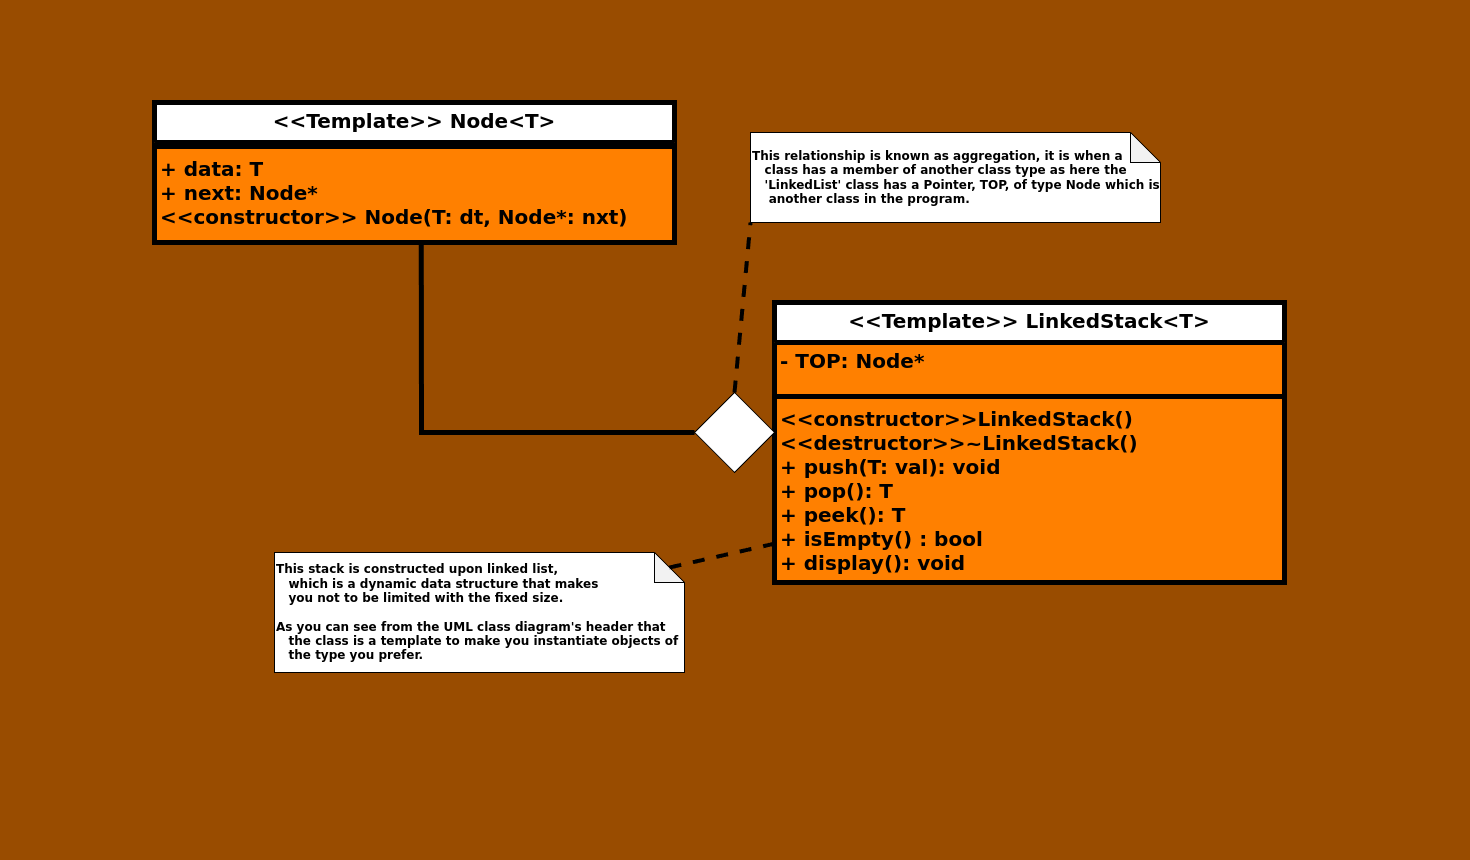

The diagram above was exported from draw.io. Its source (the exported page's mxGraphModel, read from the mxfile embedded in the PNG):
<mxGraphModel dx="-1219" dy="819" grid="1" gridSize="10" guides="1" tooltips="1" connect="1" arrows="1" fold="1" page="1" pageScale="1" pageWidth="827" pageHeight="1169" background="#994C00" math="0" shadow="0">
  <root>
    <mxCell id="WIyWlLk6GJQsqaUBKTNV-0" />
    <mxCell id="WIyWlLk6GJQsqaUBKTNV-1" parent="WIyWlLk6GJQsqaUBKTNV-0" />
    <mxCell id="Qj4TKJi5WBFzzksW3z4p-4" value="&amp;lt;&amp;lt;Template&amp;gt;&amp;gt; Node&amp;lt;T&amp;gt;" style="swimlane;fontStyle=1;align=center;verticalAlign=top;childLayout=stackLayout;horizontal=1;startSize=40;horizontalStack=0;resizeParent=1;resizeParentMax=0;resizeLast=0;collapsible=1;marginBottom=0;whiteSpace=wrap;html=1;fontSize=20;strokeWidth=5;swimlaneFillColor=#FF8000;" parent="WIyWlLk6GJQsqaUBKTNV-1" vertex="1">
      <mxGeometry x="2670" y="110" width="520" height="140" as="geometry" />
    </mxCell>
    <mxCell id="Qj4TKJi5WBFzzksW3z4p-5" value="&lt;div style=&quot;font-size: 20px;&quot;&gt;&lt;br&gt;&lt;/div&gt;" style="text;strokeColor=none;fillColor=none;align=left;verticalAlign=top;spacingLeft=4;spacingRight=4;overflow=hidden;rotatable=0;points=[[0,0.5],[1,0.5]];portConstraint=eastwest;whiteSpace=wrap;html=1;fontStyle=1;fontSize=20;" parent="Qj4TKJi5WBFzzksW3z4p-4" vertex="1">
      <mxGeometry y="40" width="520" as="geometry" />
    </mxCell>
    <mxCell id="Qj4TKJi5WBFzzksW3z4p-6" value="" style="line;strokeWidth=5;fillColor=none;align=left;verticalAlign=middle;spacingTop=-1;spacingLeft=3;spacingRight=3;rotatable=0;labelPosition=right;points=[];portConstraint=eastwest;strokeColor=inherit;fontStyle=1;fontSize=20;" parent="Qj4TKJi5WBFzzksW3z4p-4" vertex="1">
      <mxGeometry y="40" width="520" height="8" as="geometry" />
    </mxCell>
    <mxCell id="Qj4TKJi5WBFzzksW3z4p-7" value="&lt;div&gt;&lt;div&gt;+ data: T&lt;/div&gt;&lt;div&gt;+ next: Node*&lt;/div&gt;&lt;/div&gt;&lt;div&gt;&amp;lt;&amp;lt;constructor&amp;gt;&amp;gt; Node(T: dt, Node*: nxt)&lt;/div&gt;&lt;div&gt;&lt;br&gt;&lt;/div&gt;" style="text;strokeColor=none;fillColor=none;align=left;verticalAlign=top;spacingLeft=4;spacingRight=4;overflow=hidden;rotatable=0;points=[[0,0.5],[1,0.5]];portConstraint=eastwest;whiteSpace=wrap;html=1;fontStyle=1;fontSize=20;" parent="Qj4TKJi5WBFzzksW3z4p-4" vertex="1">
      <mxGeometry y="48" width="520" height="92" as="geometry" />
    </mxCell>
    <mxCell id="6-tDWmgpf1B-hbvtUbWu-0" value="&amp;lt;&amp;lt;Template&amp;gt;&amp;gt; LinkedStack&amp;lt;T&amp;gt;" style="swimlane;fontStyle=1;align=center;verticalAlign=top;childLayout=stackLayout;horizontal=1;startSize=40;horizontalStack=0;resizeParent=1;resizeParentMax=0;resizeLast=0;collapsible=1;marginBottom=0;whiteSpace=wrap;html=1;fontSize=20;strokeWidth=5;swimlaneFillColor=#FF8000;" parent="WIyWlLk6GJQsqaUBKTNV-1" vertex="1">
      <mxGeometry x="3290" y="310" width="510" height="280" as="geometry" />
    </mxCell>
    <mxCell id="6-tDWmgpf1B-hbvtUbWu-1" value="- TOP: Node*" style="text;strokeColor=none;fillColor=none;align=left;verticalAlign=top;spacingLeft=4;spacingRight=4;overflow=hidden;rotatable=0;points=[[0,0.5],[1,0.5]];portConstraint=eastwest;whiteSpace=wrap;html=1;fontStyle=1;fontSize=20;" parent="6-tDWmgpf1B-hbvtUbWu-0" vertex="1">
      <mxGeometry y="40" width="510" height="50" as="geometry" />
    </mxCell>
    <mxCell id="6-tDWmgpf1B-hbvtUbWu-2" value="" style="line;strokeWidth=5;fillColor=none;align=left;verticalAlign=middle;spacingTop=-1;spacingLeft=3;spacingRight=3;rotatable=0;labelPosition=right;points=[];portConstraint=eastwest;strokeColor=inherit;fontStyle=1;fontSize=20;" parent="6-tDWmgpf1B-hbvtUbWu-0" vertex="1">
      <mxGeometry y="90" width="510" height="8" as="geometry" />
    </mxCell>
    <mxCell id="6-tDWmgpf1B-hbvtUbWu-3" value="&amp;lt;&amp;lt;constructor&amp;gt;&amp;gt;LinkedStack()&lt;br style=&quot;font-size: 20px;&quot;&gt;&amp;lt;&amp;lt;destructor&amp;gt;&amp;gt;~LinkedStack()&lt;br style=&quot;font-size: 20px;&quot;&gt;+ push(T: val): void&lt;br style=&quot;font-size: 20px;&quot;&gt;+ pop(): T&lt;br style=&quot;font-size: 20px;&quot;&gt;+ peek(): T&lt;br style=&quot;font-size: 20px;&quot;&gt;+ isEmpty() : bool&lt;br style=&quot;font-size: 20px;&quot;&gt;+ display(): void&lt;div style=&quot;font-size: 20px;&quot;&gt;&lt;br style=&quot;font-size: 20px;&quot;&gt;&lt;br style=&quot;font-size: 20px;&quot;&gt;&lt;br&gt;&lt;/div&gt;" style="text;strokeColor=none;fillColor=none;align=left;verticalAlign=top;spacingLeft=4;spacingRight=4;overflow=hidden;rotatable=0;points=[[0,0.5],[1,0.5]];portConstraint=eastwest;whiteSpace=wrap;html=1;fontStyle=1;fontSize=20;" parent="6-tDWmgpf1B-hbvtUbWu-0" vertex="1">
      <mxGeometry y="98" width="510" height="182" as="geometry" />
    </mxCell>
    <mxCell id="6-tDWmgpf1B-hbvtUbWu-4" value="" style="endArrow=none;html=1;rounded=0;entryX=0;entryY=0.5;entryDx=0;entryDy=0;exitX=0.513;exitY=1.014;exitDx=0;exitDy=0;exitPerimeter=0;strokeWidth=5;" parent="WIyWlLk6GJQsqaUBKTNV-1" source="Qj4TKJi5WBFzzksW3z4p-7" target="6-tDWmgpf1B-hbvtUbWu-5" edge="1">
      <mxGeometry width="50" height="50" relative="1" as="geometry">
        <mxPoint x="2910" y="480" as="sourcePoint" />
        <mxPoint x="2960" y="430" as="targetPoint" />
        <Array as="points">
          <mxPoint x="2937" y="440" />
        </Array>
      </mxGeometry>
    </mxCell>
    <mxCell id="6-tDWmgpf1B-hbvtUbWu-5" value="" style="rhombus;whiteSpace=wrap;html=1;" parent="WIyWlLk6GJQsqaUBKTNV-1" vertex="1">
      <mxGeometry x="3210" y="400" width="80" height="80" as="geometry" />
    </mxCell>
    <mxCell id="xZBTe0CAD0t_buv8i0Z4-0" value="&amp;nbsp;" style="text;html=1;align=center;verticalAlign=middle;resizable=0;points=[];autosize=1;strokeColor=none;fillColor=none;" vertex="1" parent="WIyWlLk6GJQsqaUBKTNV-1">
      <mxGeometry x="2516" y="338" width="30" height="30" as="geometry" />
    </mxCell>
    <mxCell id="xZBTe0CAD0t_buv8i0Z4-1" value="&amp;nbsp;" style="text;html=1;align=center;verticalAlign=middle;resizable=0;points=[];autosize=1;strokeColor=none;fillColor=none;" vertex="1" parent="WIyWlLk6GJQsqaUBKTNV-1">
      <mxGeometry x="3276" y="8" width="30" height="30" as="geometry" />
    </mxCell>
    <mxCell id="xZBTe0CAD0t_buv8i0Z4-2" value="&amp;nbsp;" style="text;html=1;align=center;verticalAlign=middle;resizable=0;points=[];autosize=1;strokeColor=none;fillColor=none;" vertex="1" parent="WIyWlLk6GJQsqaUBKTNV-1">
      <mxGeometry x="3956" y="368" width="30" height="30" as="geometry" />
    </mxCell>
    <mxCell id="xZBTe0CAD0t_buv8i0Z4-3" value="&amp;nbsp;" style="text;html=1;align=center;verticalAlign=middle;resizable=0;points=[];autosize=1;strokeColor=none;fillColor=none;" vertex="1" parent="WIyWlLk6GJQsqaUBKTNV-1">
      <mxGeometry x="3236" y="838" width="30" height="30" as="geometry" />
    </mxCell>
    <mxCell id="xZBTe0CAD0t_buv8i0Z4-4" value="&lt;font style=&quot;font-size: 12px;&quot;&gt;&lt;b&gt;This stack is constructed upon linked list,&amp;nbsp;&lt;/b&gt;&lt;/font&gt;&lt;div&gt;&lt;font style=&quot;font-size: 12px;&quot;&gt;&lt;b&gt;&amp;nbsp; &amp;nbsp;which&amp;nbsp;&lt;/b&gt;&lt;/font&gt;&lt;b style=&quot;background-color: initial;&quot;&gt;is a dynamic data structure that makes&lt;/b&gt;&lt;/div&gt;&lt;div&gt;&lt;b style=&quot;background-color: initial;&quot;&gt;&amp;nbsp; &amp;nbsp;you not to be limited with the fixed size.&lt;/b&gt;&lt;/div&gt;&lt;div&gt;&lt;b style=&quot;background-color: initial;&quot;&gt;&lt;br&gt;&lt;/b&gt;&lt;/div&gt;&lt;div&gt;&lt;b style=&quot;background-color: initial;&quot;&gt;As you can see from the UML class diagram's header that&amp;nbsp; &amp;nbsp; &amp;nbsp; &amp;nbsp;the class is a template to make you instantiate objects of&amp;nbsp; &amp;nbsp; &amp;nbsp;the type you prefer.&lt;/b&gt;&lt;/div&gt;" style="shape=note;whiteSpace=wrap;html=1;backgroundOutline=1;darkOpacity=0.05;align=left;" vertex="1" parent="WIyWlLk6GJQsqaUBKTNV-1">
      <mxGeometry x="2790" y="560" width="410" height="120" as="geometry" />
    </mxCell>
    <mxCell id="xZBTe0CAD0t_buv8i0Z4-5" value="" style="endArrow=none;dashed=1;html=1;rounded=0;entryX=0.001;entryY=0.786;entryDx=0;entryDy=0;entryPerimeter=0;exitX=0;exitY=0;exitDx=395;exitDy=15;exitPerimeter=0;strokeWidth=4;" edge="1" parent="WIyWlLk6GJQsqaUBKTNV-1" source="xZBTe0CAD0t_buv8i0Z4-4" target="6-tDWmgpf1B-hbvtUbWu-3">
      <mxGeometry width="50" height="50" relative="1" as="geometry">
        <mxPoint x="3050" y="610" as="sourcePoint" />
        <mxPoint x="3100" y="560" as="targetPoint" />
      </mxGeometry>
    </mxCell>
    <mxCell id="xZBTe0CAD0t_buv8i0Z4-6" value="&amp;nbsp;" style="text;html=1;align=center;verticalAlign=middle;resizable=0;points=[];autosize=1;strokeColor=none;fillColor=none;" vertex="1" parent="WIyWlLk6GJQsqaUBKTNV-1">
      <mxGeometry x="2566" y="448" width="30" height="30" as="geometry" />
    </mxCell>
    <mxCell id="xZBTe0CAD0t_buv8i0Z4-7" value="&lt;b&gt;This relationship is known as aggregation, it is when a&amp;nbsp; &amp;nbsp; &amp;nbsp; &amp;nbsp; &amp;nbsp; &amp;nbsp;class has a member of another class type as here the&amp;nbsp; &amp;nbsp; &amp;nbsp; &amp;nbsp; &amp;nbsp; &amp;nbsp;'LinkedList' class has a Pointer, TOP, of type Node which is&lt;/b&gt;&lt;div&gt;&lt;b&gt;&amp;nbsp; &amp;nbsp; another class in the program.&lt;/b&gt;&lt;/div&gt;" style="shape=note;whiteSpace=wrap;html=1;backgroundOutline=1;darkOpacity=0.05;align=left;" vertex="1" parent="WIyWlLk6GJQsqaUBKTNV-1">
      <mxGeometry x="3266" y="140" width="410" height="90" as="geometry" />
    </mxCell>
    <mxCell id="xZBTe0CAD0t_buv8i0Z4-8" value="" style="endArrow=none;dashed=1;html=1;rounded=0;entryX=0;entryY=1;entryDx=0;entryDy=0;entryPerimeter=0;exitX=0.5;exitY=0;exitDx=0;exitDy=0;strokeWidth=4;" edge="1" parent="WIyWlLk6GJQsqaUBKTNV-1" source="6-tDWmgpf1B-hbvtUbWu-5" target="xZBTe0CAD0t_buv8i0Z4-7">
      <mxGeometry width="50" height="50" relative="1" as="geometry">
        <mxPoint x="3200" y="244" as="sourcePoint" />
        <mxPoint x="3306" y="220" as="targetPoint" />
      </mxGeometry>
    </mxCell>
  </root>
</mxGraphModel>